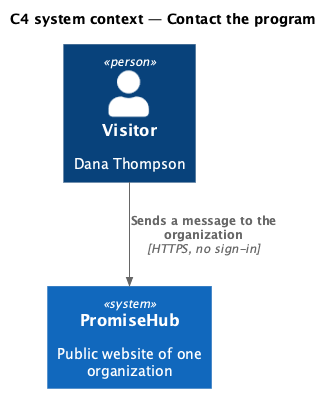

The diagram above was rendered by PlantUML. Its source (embedded in the PNG):
@startuml
!include <C4/C4_Context>
title C4 system context — Contact the program
Person(visitor, "Visitor", "Dana Thompson")
System(ph, "PromiseHub", "Public website of one organization")

Rel(visitor, ph, "Sends a message to the organization", "HTTPS, no sign-in")
@enduml